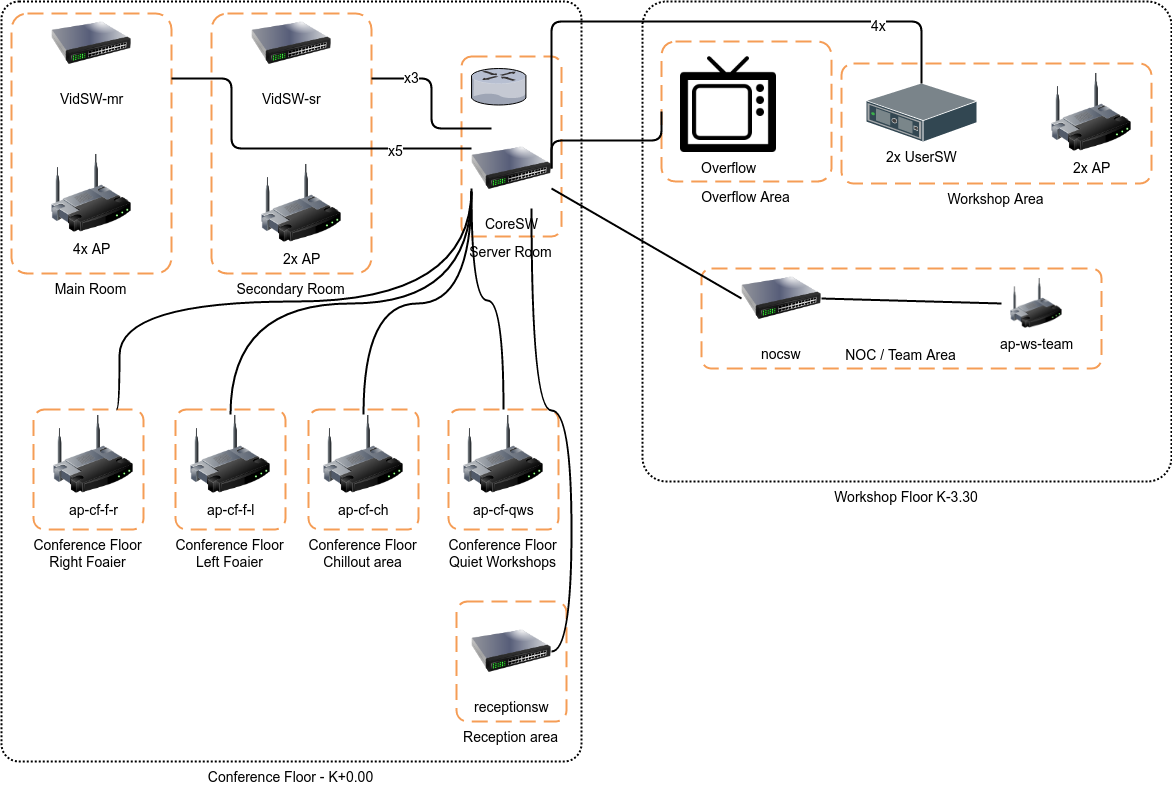

The diagram above was exported from draw.io. Its source (the exported page's mxGraphModel, read from the mxfile embedded in the PNG):
<mxGraphModel dx="1430" dy="733" grid="1" gridSize="10" guides="1" tooltips="1" connect="1" arrows="1" fold="1" page="1" pageScale="1" pageWidth="1654" pageHeight="1169" background="#ffffff" math="0" shadow="0">
  <root>
    <mxCell id="0" />
    <mxCell id="1" parent="0" />
    <mxCell id="46" value="Workshop Floor K-3.30" style="rounded=1;arcSize=5;dashed=1;strokeColor=#000000;fillColor=none;gradientColor=none;dashPattern=1 1;strokeWidth=2;fontSize=14;verticalAlign=top;labelPosition=center;verticalLabelPosition=bottom;align=center;movable=1;resizable=1;rotatable=1;deletable=1;editable=1;connectable=1;container=1;" parent="1" vertex="1">
      <mxGeometry x="661" y="20" width="529" height="480" as="geometry" />
    </mxCell>
    <mxCell id="39" value="Conference Floor - K+0.00" style="rounded=1;arcSize=3;dashed=1;strokeColor=#000000;fillColor=none;gradientColor=none;dashPattern=1 1;strokeWidth=2;fontSize=14;verticalAlign=top;labelPosition=center;verticalLabelPosition=bottom;align=center;" parent="1" vertex="1">
      <mxGeometry x="20" y="20" width="580" height="760" as="geometry" />
    </mxCell>
    <mxCell id="33" value="" style="group" parent="1" vertex="1" connectable="0" treatAsSingle="0">
      <mxGeometry x="860" y="82" width="310" height="120" as="geometry" />
    </mxCell>
    <mxCell id="21" value="Workshop Area" style="rounded=1;arcSize=10;dashed=1;strokeColor=#F59D56;fillColor=none;gradientColor=none;dashPattern=8 4;strokeWidth=2;fontSize=14;verticalAlign=top;labelPosition=center;verticalLabelPosition=bottom;align=center;" parent="33" vertex="1">
      <mxGeometry width="310" height="120" as="geometry" />
    </mxCell>
    <mxCell id="14" value="2x UserSW" style="shadow=0;dashed=0;html=1;labelPosition=center;verticalLabelPosition=bottom;verticalAlign=top;shape=mxgraph.veeam.3d.switch;fontSize=14;" parent="33" vertex="1">
      <mxGeometry x="25" y="20" width="110" height="58" as="geometry" />
    </mxCell>
    <mxCell id="15" value="2x AP" style="image;html=1;labelBackgroundColor=#ffffff;image=img/lib/clip_art/networking/Wireless_Router_128x128.png;fontSize=14;" parent="33" vertex="1">
      <mxGeometry x="210" y="9" width="80" height="80" as="geometry" />
    </mxCell>
    <mxCell id="34" value="" style="group" parent="1" vertex="1" connectable="0" treatAsSingle="0">
      <mxGeometry x="720" y="277" width="400" height="110" as="geometry" />
    </mxCell>
    <mxCell id="30" value="NOC / Team Area" style="rounded=1;arcSize=10;dashed=1;strokeColor=#F59D56;fillColor=none;gradientColor=none;dashPattern=8 4;strokeWidth=2;fontSize=14;verticalAlign=bottom;" parent="34" vertex="1">
      <mxGeometry y="10" width="400" height="100" as="geometry" />
    </mxCell>
    <mxCell id="13" value="nocsw" style="image;html=1;labelBackgroundColor=#ffffff;image=img/lib/clip_art/networking/Switch_128x128.png;fontSize=14;" parent="34" vertex="1">
      <mxGeometry x="40" width="80" height="80" as="geometry" />
    </mxCell>
    <mxCell id="54" style="html=1;exitX=0;exitY=0.5;entryX=1;entryY=0.5;endArrow=none;endFill=0;jettySize=auto;orthogonalLoop=1;strokeWidth=2;fontSize=14;" edge="1" parent="34" source="32" target="13">
      <mxGeometry relative="1" as="geometry" />
    </mxCell>
    <mxCell id="32" value="ap-ws-team" style="image;html=1;labelBackgroundColor=#ffffff;image=img/lib/clip_art/networking/Wireless_Router_128x128.png;fontSize=14;" parent="34" vertex="1">
      <mxGeometry x="300" y="20" width="70" height="50" as="geometry" />
    </mxCell>
    <mxCell id="35" value="" style="group" parent="1" vertex="1" connectable="0" treatAsSingle="0">
      <mxGeometry x="52" y="428" width="110" height="120" as="geometry" />
    </mxCell>
    <mxCell id="11" value="ap-cf-f-r" style="image;html=1;labelBackgroundColor=#ffffff;image=img/lib/clip_art/networking/Wireless_Router_128x128.png;fontSize=14;" parent="35" vertex="1">
      <mxGeometry x="20" y="5" width="80" height="80" as="geometry" />
    </mxCell>
    <mxCell id="19" value="Conference Floor&#10;Right Foaier" style="rounded=1;arcSize=10;dashed=1;strokeColor=#F59D56;fillColor=none;gradientColor=none;dashPattern=8 4;strokeWidth=2;fontSize=14;verticalAlign=top;labelPosition=center;verticalLabelPosition=bottom;align=center;" parent="35" vertex="1">
      <mxGeometry width="110" height="120" as="geometry" />
    </mxCell>
    <mxCell id="36" value="" style="group" parent="1" vertex="1" connectable="0" treatAsSingle="0">
      <mxGeometry x="194" y="428" width="110" height="120" as="geometry" />
    </mxCell>
    <mxCell id="20" value="Conference Floor&#10;Left Foaier" style="rounded=1;arcSize=10;dashed=1;strokeColor=#F59D56;fillColor=none;gradientColor=none;dashPattern=8 4;strokeWidth=2;fontSize=14;verticalAlign=top;labelPosition=center;verticalLabelPosition=bottom;align=center;" parent="36" vertex="1">
      <mxGeometry width="110" height="120" as="geometry" />
    </mxCell>
    <mxCell id="12" value="ap-cf-f-l" style="image;html=1;labelBackgroundColor=#ffffff;image=img/lib/clip_art/networking/Wireless_Router_128x128.png;fontSize=14;" parent="36" vertex="1">
      <mxGeometry x="15" y="5" width="80" height="80" as="geometry" />
    </mxCell>
    <mxCell id="37" value="" style="group" parent="1" vertex="1" connectable="0" treatAsSingle="0">
      <mxGeometry x="230" y="22" width="160" height="470" as="geometry" />
    </mxCell>
    <mxCell id="18" value="Secondary Room" style="rounded=1;arcSize=10;dashed=1;strokeColor=#F59D56;fillColor=none;gradientColor=none;dashPattern=8 4;strokeWidth=2;fontSize=14;verticalAlign=top;labelPosition=center;verticalLabelPosition=bottom;align=center;" parent="37" vertex="1">
      <mxGeometry y="10" width="160" height="260" as="geometry" />
    </mxCell>
    <mxCell id="7" value="VidSW-sr" style="image;html=1;labelBackgroundColor=#ffffff;image=img/lib/clip_art/networking/Switch_128x128.png;fontSize=14;" parent="37" vertex="1">
      <mxGeometry x="40" width="80" height="80" as="geometry" />
    </mxCell>
    <mxCell id="9" value="2x AP" style="image;html=1;labelBackgroundColor=#ffffff;image=img/lib/clip_art/networking/Wireless_Router_128x128.png;fontSize=14;" parent="37" vertex="1">
      <mxGeometry x="50" y="160" width="80" height="80" as="geometry" />
    </mxCell>
    <mxCell id="38" value="" style="group" parent="1" vertex="1" connectable="0" treatAsSingle="0">
      <mxGeometry x="30" y="22" width="160" height="270" as="geometry" />
    </mxCell>
    <mxCell id="16" value="Main Room" style="rounded=1;arcSize=10;dashed=1;strokeColor=#F59D56;fillColor=none;gradientColor=none;dashPattern=8 4;strokeWidth=2;fontSize=14;verticalAlign=top;labelPosition=center;verticalLabelPosition=bottom;align=center;" parent="38" vertex="1">
      <mxGeometry y="10" width="160" height="260" as="geometry" />
    </mxCell>
    <mxCell id="6" value="VidSW-mr" style="image;html=1;labelBackgroundColor=#ffffff;image=img/lib/clip_art/networking/Switch_128x128.png;fontSize=14;" parent="38" vertex="1">
      <mxGeometry x="40" width="80" height="80" as="geometry" />
    </mxCell>
    <mxCell id="8" value="4x AP" style="image;html=1;labelBackgroundColor=#ffffff;image=img/lib/clip_art/networking/Wireless_Router_128x128.png;fontSize=14;" parent="38" vertex="1">
      <mxGeometry x="40" y="150" width="80" height="80" as="geometry" />
    </mxCell>
    <mxCell id="41" value="" style="group" parent="1" vertex="1" connectable="0" treatAsSingle="0">
      <mxGeometry x="480" y="75" width="100" height="180" as="geometry" />
    </mxCell>
    <mxCell id="40" value="Server Room" style="rounded=1;arcSize=10;dashed=1;strokeColor=#F59D56;fillColor=none;gradientColor=none;dashPattern=8 4;strokeWidth=2;fontSize=14;verticalAlign=top;labelPosition=center;verticalLabelPosition=bottom;align=center;" parent="41" vertex="1">
      <mxGeometry width="100" height="180" as="geometry" />
    </mxCell>
    <mxCell id="3" value="" style="verticalLabelPosition=bottom;aspect=fixed;html=1;verticalAlign=top;strokeColor=none;shape=mxgraph.citrix.router;fontSize=14;" parent="41" vertex="1">
      <mxGeometry x="10" y="12" width="55" height="36.5" as="geometry" />
    </mxCell>
    <mxCell id="5" value="CoreSW" style="image;html=1;labelBackgroundColor=#ffffff;image=img/lib/clip_art/networking/Switch_128x128.png;fontSize=14;" parent="41" vertex="1">
      <mxGeometry x="10" y="72" width="80" height="80" as="geometry" />
    </mxCell>
    <mxCell id="45" value="" style="group" parent="1" vertex="1" connectable="0" treatAsSingle="0">
      <mxGeometry x="680" y="60" width="170" height="140" as="geometry" />
    </mxCell>
    <mxCell id="42" value="Overflow" style="shape=image;html=1;verticalAlign=top;verticalLabelPosition=bottom;labelBackgroundColor=#ffffff;imageAspect=0;aspect=fixed;image=https://cdn2.iconfinder.com/data/icons/multimedia-26/24/multimedia-36-128.png;fontSize=14;" parent="45" vertex="1">
      <mxGeometry x="19" y="15" width="96" height="96" as="geometry" />
    </mxCell>
    <mxCell id="43" value="Overflow Area" style="rounded=1;arcSize=10;dashed=1;strokeColor=#F59D56;fillColor=none;gradientColor=none;dashPattern=8 4;strokeWidth=2;fontSize=14;verticalAlign=top;labelPosition=center;verticalLabelPosition=bottom;align=center;" parent="45" vertex="1">
      <mxGeometry width="170" height="140" as="geometry" />
    </mxCell>
    <mxCell id="47" value="" style="group" vertex="1" connectable="0" parent="1" treatAsSingle="0">
      <mxGeometry x="327" y="428" width="110" height="120" as="geometry" />
    </mxCell>
    <mxCell id="48" value="Conference Floor&#10;Chillout area" style="rounded=1;arcSize=10;dashed=1;strokeColor=#F59D56;fillColor=none;gradientColor=none;dashPattern=8 4;strokeWidth=2;fontSize=14;verticalAlign=top;labelPosition=center;verticalLabelPosition=bottom;align=center;" vertex="1" parent="47">
      <mxGeometry width="110" height="120" as="geometry" />
    </mxCell>
    <mxCell id="49" value="ap-cf-ch" style="image;html=1;labelBackgroundColor=#ffffff;image=img/lib/clip_art/networking/Wireless_Router_128x128.png;fontSize=14;" vertex="1" parent="47">
      <mxGeometry x="15" y="5" width="80" height="80" as="geometry" />
    </mxCell>
    <mxCell id="50" value="" style="group" vertex="1" connectable="0" parent="1" treatAsSingle="0">
      <mxGeometry x="467" y="428" width="110" height="120" as="geometry" />
    </mxCell>
    <mxCell id="51" value="Conference Floor&#10;Quiet Workshops" style="rounded=1;arcSize=10;dashed=1;strokeColor=#F59D56;fillColor=none;gradientColor=none;dashPattern=8 4;strokeWidth=2;fontSize=14;verticalAlign=top;labelPosition=center;verticalLabelPosition=bottom;align=center;" vertex="1" parent="50">
      <mxGeometry width="110" height="120" as="geometry" />
    </mxCell>
    <mxCell id="52" value="ap-cf-qws" style="image;html=1;labelBackgroundColor=#ffffff;image=img/lib/clip_art/networking/Wireless_Router_128x128.png;fontSize=14;" vertex="1" parent="50">
      <mxGeometry x="15" y="5" width="80" height="80" as="geometry" />
    </mxCell>
    <mxCell id="55" style="edgeStyle=none;html=1;exitX=0;exitY=0.5;entryX=1;entryY=0.75;endArrow=none;endFill=0;jettySize=auto;orthogonalLoop=1;strokeWidth=2;fontSize=14;" edge="1" parent="1" source="13" target="5">
      <mxGeometry relative="1" as="geometry" />
    </mxCell>
    <mxCell id="56" style="edgeStyle=elbowEdgeStyle;html=1;entryX=1;entryY=0.5;endArrow=none;endFill=0;jettySize=auto;orthogonalLoop=1;strokeWidth=2;fontSize=14;" edge="1" parent="1" source="14" target="5" treatAsSingle="0">
      <mxGeometry relative="1" as="geometry">
        <Array as="points">
          <mxPoint x="820" y="40" />
          <mxPoint x="870" y="210" />
        </Array>
      </mxGeometry>
    </mxCell>
    <mxCell id="57" value="4x" style="text;html=1;resizable=0;points=[];align=center;verticalAlign=middle;labelBackgroundColor=#ffffff;fontSize=14;" vertex="1" connectable="0" parent="56">
      <mxGeometry x="-0.7962" y="43" relative="1" as="geometry">
        <mxPoint as="offset" />
      </mxGeometry>
    </mxCell>
    <mxCell id="58" style="edgeStyle=elbowEdgeStyle;html=1;entryX=0.25;entryY=0;endArrow=none;endFill=0;jettySize=auto;orthogonalLoop=1;strokeWidth=2;fontSize=14;exitX=1;exitY=0.25;" edge="1" parent="1" source="18" target="5" treatAsSingle="0">
      <mxGeometry relative="1" as="geometry">
        <mxPoint x="400" y="62" as="sourcePoint" />
      </mxGeometry>
    </mxCell>
    <mxCell id="63" value="x3" style="text;html=1;resizable=0;points=[];align=center;verticalAlign=middle;labelBackgroundColor=#ffffff;fontSize=14;" vertex="1" connectable="0" parent="58">
      <mxGeometry x="-0.5265" y="2" relative="1" as="geometry">
        <mxPoint as="offset" />
      </mxGeometry>
    </mxCell>
    <mxCell id="59" style="edgeStyle=elbowEdgeStyle;html=1;entryX=0;entryY=0.25;endArrow=none;endFill=0;jettySize=auto;orthogonalLoop=1;strokeWidth=2;fontSize=14;exitX=1;exitY=0.25;" edge="1" parent="1" source="16" target="5" treatAsSingle="0">
      <mxGeometry relative="1" as="geometry">
        <mxPoint x="200" y="97" as="sourcePoint" />
        <Array as="points">
          <mxPoint x="250" y="130" />
        </Array>
      </mxGeometry>
    </mxCell>
    <mxCell id="64" value="x5" style="text;html=1;resizable=0;points=[];align=center;verticalAlign=middle;labelBackgroundColor=#ffffff;fontSize=14;" vertex="1" connectable="0" parent="59">
      <mxGeometry x="0.5906" y="-1" relative="1" as="geometry">
        <mxPoint as="offset" />
      </mxGeometry>
    </mxCell>
    <mxCell id="62" style="edgeStyle=elbowEdgeStyle;elbow=vertical;html=1;exitX=0;exitY=0.5;entryX=1;entryY=0.5;endArrow=none;endFill=0;jettySize=auto;orthogonalLoop=1;strokeWidth=2;fontSize=14;" edge="1" parent="1" source="43" target="5">
      <mxGeometry relative="1" as="geometry" />
    </mxCell>
    <mxCell id="66" style="edgeStyle=orthogonalEdgeStyle;html=1;exitX=0.75;exitY=0;entryX=0;entryY=0.75;endArrow=none;endFill=0;jettySize=auto;orthogonalLoop=1;strokeWidth=2;fontSize=14;elbow=vertical;curved=1;" edge="1" parent="1" source="19" target="5">
      <mxGeometry relative="1" as="geometry">
        <Array as="points">
          <mxPoint x="138" y="320" />
          <mxPoint x="490" y="320" />
        </Array>
      </mxGeometry>
    </mxCell>
    <mxCell id="67" style="edgeStyle=orthogonalEdgeStyle;curved=1;html=1;exitX=0.5;exitY=0;endArrow=none;endFill=0;jettySize=auto;orthogonalLoop=1;strokeWidth=2;fontSize=14;" edge="1" parent="1" source="12">
      <mxGeometry relative="1" as="geometry">
        <mxPoint x="490" y="210" as="targetPoint" />
      </mxGeometry>
    </mxCell>
    <mxCell id="68" style="edgeStyle=orthogonalEdgeStyle;curved=1;html=1;exitX=0.5;exitY=0;endArrow=none;endFill=0;jettySize=auto;orthogonalLoop=1;strokeWidth=2;fontSize=14;" edge="1" parent="1" source="49">
      <mxGeometry relative="1" as="geometry">
        <mxPoint x="490" y="210" as="targetPoint" />
      </mxGeometry>
    </mxCell>
    <mxCell id="69" style="edgeStyle=orthogonalEdgeStyle;curved=1;html=1;exitX=0.5;exitY=0;endArrow=none;endFill=0;jettySize=auto;orthogonalLoop=1;strokeWidth=2;fontSize=14;" edge="1" parent="1" source="51">
      <mxGeometry relative="1" as="geometry">
        <mxPoint x="490" y="210" as="targetPoint" />
      </mxGeometry>
    </mxCell>
    <mxCell id="76" value="" style="group" vertex="1" connectable="0" treatAsSingle="0" parent="1">
      <mxGeometry x="475" y="620" width="110" height="120" as="geometry" />
    </mxCell>
    <mxCell id="77" value="Reception area" style="rounded=1;arcSize=10;dashed=1;strokeColor=#F59D56;fillColor=none;gradientColor=none;dashPattern=8 4;strokeWidth=2;fontSize=14;verticalAlign=top;labelPosition=center;verticalLabelPosition=bottom;align=center;" vertex="1" parent="76">
      <mxGeometry width="110" height="120" as="geometry" />
    </mxCell>
    <mxCell id="72" value="receptionsw" style="image;html=1;labelBackgroundColor=#ffffff;image=img/lib/clip_art/networking/Switch_128x128.png;fontSize=14;" vertex="1" parent="76">
      <mxGeometry x="15" y="10" width="80" height="80" as="geometry" />
    </mxCell>
    <mxCell id="80" style="edgeStyle=orthogonalEdgeStyle;curved=1;html=1;exitX=1;exitY=0.5;entryX=0.75;entryY=1;endArrow=none;endFill=0;jettySize=auto;orthogonalLoop=1;strokeWidth=2;fontSize=14;" edge="1" parent="1" source="72" target="5">
      <mxGeometry relative="1" as="geometry" />
    </mxCell>
  </root>
</mxGraphModel>